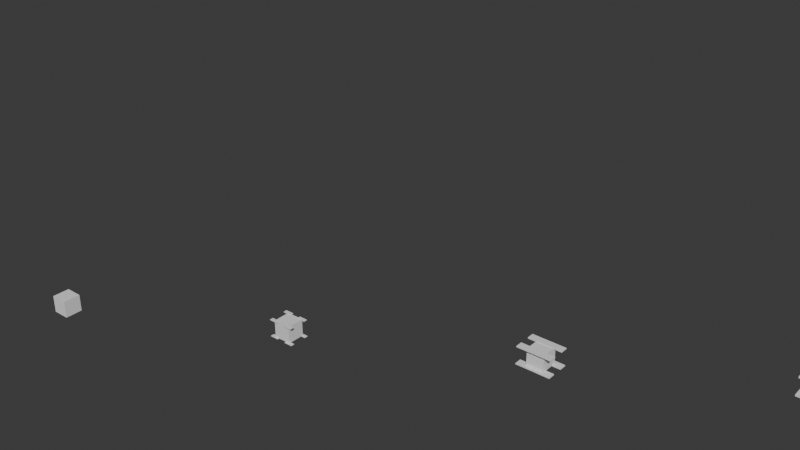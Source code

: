 # Source: addgeneration.blend  (saved by Blender 4.0.36; exported with 4.5.12 LTS)
import bpy
from mathutils import Matrix  # noqa: F401  (used for matrix-valued properties, if any)

bpy.ops.wm.read_factory_settings(use_empty=True)
scene = bpy.context.scene
scene.name = 'Scene'

# ---- collections
col_collection = bpy.data.collections.new('Collection'); scene.collection.children.link(col_collection)

# ---- node groups
ng_geometry_nodes = bpy.data.node_groups.new('Geometry Nodes', 'GeometryNodeTree')
_s = ng_geometry_nodes.interface.new_socket(name='Geometry', in_out='OUTPUT', socket_type='NodeSocketGeometry')
_s = ng_geometry_nodes.interface.new_socket(name='Geometry', in_out='INPUT', socket_type='NodeSocketGeometry')
ng_geometry_nodes.is_modifier = True
_N = ng_geometry_nodes.nodes; _L = ng_geometry_nodes.links
n0 = _N.new('NodeGroupOutput'); n0.name = 'Group Output'; n0.location = (200, 0)
n1 = _N.new('GeometryNodeRepeatOutput'); n1.name = 'Repeat Output'; n1.location = (-252, 258)
n1.repeat_items.clear()
_it = n1.repeat_items.new('GEOMETRY', 'Geometry')
_it = n1.repeat_items.new('FLOAT', 'Value')
_it = n1.repeat_items.new('FLOAT', 'Value.001')
_it = n1.repeat_items.new('FLOAT', 'Value.002')
_it = n1.repeat_items.new('FLOAT', 'Value.003')
_it = n1.repeat_items.new('FLOAT', 'Value.004')
_it = n1.repeat_items.new('FLOAT', 'Value.005')
_it = n1.repeat_items.new('FLOAT', 'Value.006')
n2 = _N.new('GeometryNodeJoinGeometry'); n2.name = 'Join Geometry'; n2.location = (-476, 157)
n3 = _N.new('ShaderNodeCombineXYZ'); n3.name = 'Combine XYZ.001'; n3.location = (-1705, 313)
n4 = _N.new('ShaderNodeMath'); n4.name = 'Math.003'; n4.location = (-1919, 278)
n4.operation = 'MULTIPLY'
n4.inputs[1].default_value = 0.04
n5 = _N.new('ShaderNodeMath'); n5.name = 'Math.002'; n5.location = (-1924, 567)
n5.operation = 'MULTIPLY'
n5.inputs[1].default_value = 0.04
n6 = _N.new('ShaderNodeMath'); n6.name = 'Math.005'; n6.location = (-1921, 420)
n6.operation = 'MULTIPLY'
n6.inputs[1].default_value = 0.04
n7 = _N.new('NodeGroupInput'); n7.name = 'Group Input'; n7.location = (-3085, -40)
n8 = _N.new('ShaderNodeValue'); n8.name = 'Value'; n8.location = (-2839, 88)
n8.outputs[0].default_value = 7.0
n9 = _N.new('ShaderNodeValue'); n9.name = 'Value.002'; n9.location = (-2839, -74)
n9.outputs[0].default_value = 0.8
n10 = _N.new('ShaderNodeValue'); n10.name = 'Value.001'; n10.location = (-2840, 6)
n10.outputs[0].default_value = 12.2
n11 = _N.new('ShaderNodeCombineXYZ'); n11.name = 'Combine XYZ'; n11.location = (-1366, -54)
n12 = _N.new('ShaderNodeMath'); n12.name = 'Math.001'; n12.location = (-1368, -183)
n13 = _N.new('ShaderNodeMath'); n13.name = 'Math.004'; n13.location = (-1368, -337)
n14 = _N.new('ShaderNodeMath'); n14.name = 'Math'; n14.location = (-1370, -498)
n15 = _N.new('ShaderNodeMath'); n15.name = 'Math.008'; n15.location = (-773, -218)
n15.inputs[1].default_value = 0.0
n16 = _N.new('ShaderNodeMath'); n16.name = 'Math.007'; n16.location = (-774, -55)
n16.inputs[1].default_value = 0.0
n17 = _N.new('ShaderNodeMath'); n17.name = 'Math.006'; n17.location = (-771, 86)
n18 = _N.new('ShaderNodeMath'); n18.name = 'Math.009'; n18.location = (-1015, -170)
n18.inputs[1].default_value = 0.0
n19 = _N.new('GeometryNodeRepeatInput'); n19.name = 'Repeat Input'; n19.location = (-2634, 182)
n19.inputs[2].default_value = 0.0
n19.inputs[4].default_value = 0.0
n19.inputs[6].default_value = 0.0
n19.inputs[8].default_value = -4.8
n20 = _N.new('ShaderNodeValue'); n20.name = 'Value.003'; n20.location = (-2825, -162)
n20.outputs[0].default_value = 5.2
n21 = _N.new('GeometryNodeMeshCube'); n21.name = 'Cube'; n21.location = (-1437, 411)
n22 = _N.new('GeometryNodeSetPosition'); n22.name = 'Set Position'; n22.location = (-1136, 287)
n23 = _N.new('GeometryNodeInstanceOnPoints'); n23.name = 'Instance on Points'; n23.location = (-721, 481)
n24 = _N.new('GeometryNodeMeshToPoints'); n24.name = 'Mesh to Points'; n24.location = (-935, 479)
n19.pair_with_output(n1)
_L.new(n8.outputs[0], n19.inputs[0])
_L.new(n21.outputs[0], n22.inputs[0])
_L.new(n1.outputs[0], n0.inputs[0])
_L.new(n11.outputs[0], n22.inputs[3])
_L.new(n19.outputs[1], n2.inputs[0])
_L.new(n2.outputs[0], n1.inputs[0])
_L.new(n10.outputs[0], n19.inputs[3])
_L.new(n19.outputs[2], n11.inputs[0])
_L.new(n19.outputs[3], n12.inputs[1])
_L.new(n19.outputs[2], n12.inputs[0])
_L.new(n19.outputs[4], n11.inputs[2])
_L.new(n19.outputs[4], n14.inputs[0])
_L.new(n19.outputs[5], n14.inputs[1])
_L.new(n9.outputs[0], n19.inputs[5])
_L.new(n24.outputs[0], n23.inputs[0])
_L.new(n21.outputs[0], n23.inputs[2])
_L.new(n22.outputs[0], n24.inputs[0])
_L.new(n5.outputs[0], n3.inputs[0])
_L.new(n4.outputs[0], n3.inputs[2])
_L.new(n3.outputs[0], n23.inputs[6])
_L.new(n19.outputs[2], n5.inputs[0])
_L.new(n19.outputs[4], n4.inputs[0])
_L.new(n19.outputs[6], n13.inputs[0])
_L.new(n19.outputs[7], n13.inputs[1])
_L.new(n19.outputs[6], n11.inputs[1])
_L.new(n20.outputs[0], n19.inputs[7])
_L.new(n19.outputs[6], n6.inputs[0])
_L.new(n6.outputs[0], n3.inputs[1])
_L.new(n22.outputs[0], n2.inputs[0])
_L.new(n19.outputs[8], n1.inputs[7])
_L.new(n12.outputs[0], n1.inputs[1])
_L.new(n13.outputs[0], n1.inputs[5])
_L.new(n14.outputs[0], n1.inputs[3])
_L.new(n17.outputs[0], n1.inputs[2])
_L.new(n19.outputs[3], n17.inputs[0])
_L.new(n16.outputs[0], n1.inputs[4])
_L.new(n19.outputs[5], n16.inputs[0])
_L.new(n15.outputs[0], n1.inputs[6])
_L.new(n19.outputs[7], n15.inputs[0])
_L.new(n19.outputs[8], n18.inputs[0])
_L.new(n18.outputs[0], n17.inputs[1])
_L.new(n23.outputs[0], n2.inputs[0])
n0.is_active_output = True

# ---- world
world_world = bpy.data.worlds.new('World'); scene.world = world_world
world_world.use_nodes = True; world_world.node_tree.nodes.clear()
_N = world_world.node_tree.nodes; _L = world_world.node_tree.links
n0 = _N.new('ShaderNodeOutputWorld'); n0.name = 'World Output'; n0.location = (300, 300)
n1 = _N.new('ShaderNodeBackground'); n1.name = 'Background'; n1.location = (10, 300)
n1.inputs[0].default_value = (0.05088, 0.05088, 0.05088, 1.0)
_L.new(n1.outputs[0], n0.inputs[0])
n0.is_active_output = True
world_world.color = (0.05088, 0.05088, 0.05088)
world_world.use_sun_shadow = False
world_world.sun_shadow_jitter_overblur = 0.0

# ---- meshes
me_cube_001 = bpy.data.meshes.new('Cube.001')
me_cube_001.from_pydata([(-1.0, -1.0, -1.0), (-1.0, -1.0, 1.0), (-1.0, 1.0, -1.0), (-1.0, 1.0, 1.0), (1.0, -1.0, -1.0), (1.0, -1.0, 1.0), (1.0, 1.0, -1.0), (1.0, 1.0, 1.0)], [], [(0, 1, 3, 2), (2, 3, 7, 6), (6, 7, 5, 4), (4, 5, 1, 0), (2, 6, 4, 0), (7, 3, 1, 5)])
_uv = me_cube_001.uv_layers.new(name='UVMap')
_uv.uv.foreach_set('vector', [0.375, 0.0, 0.625, 0.0, 0.625, 0.25, 0.375, 0.25, 0.375, 0.25, 0.625, 0.25, 0.625, 0.5, 0.375, 0.5, 0.375, 0.5, 0.625, 0.5, 0.625, 0.75, 0.375, 0.75, 0.375, 0.75, 0.625, 0.75, 0.625, 1.0, 0.375, 1.0, 0.125, 0.5, 0.375, 0.5, 0.375, 0.75, 0.125, 0.75, 0.625, 0.5, 0.875, 0.5, 0.875, 0.75, 0.625, 0.75])
me_cube_001.update()

# ---- objects
ob_cube = bpy.data.objects.new('Cube', me_cube_001)

# ---- transforms, parenting, visibility, modifiers, constraints
ob_cube.location = (0.0, 0.0, 0.0)
_m = ob_cube.modifiers.new('GeometryNodes', 'NODES')
_m.node_group = ng_geometry_nodes

# ---- collection membership
col_collection.objects.link(ob_cube)

# ---- scene / render settings (as saved in the file)
scene.frame_start = 1; scene.frame_end = 250; scene.frame_set(1)
scene.render.engine = 'BLENDER_EEVEE_NEXT'
scene.cycles.sampling_pattern = 'TABULATED_SOBOL'
bpy.context.view_layer.update()

# ---- added for rendering (the .blend has no active camera and no usable light): camera, sun
cam_auto = bpy.data.cameras.new('AutoCamera')
cam_auto.lens = 50.0
cam_auto.sensor_width = 36.0
cam_auto.clip_end = 1000.0
ob_auto_camera = bpy.data.objects.new('AutoCamera', cam_auto)
scene.collection.objects.link(ob_auto_camera)
ob_auto_camera.location = (48.2097, -28.9316, 32.0878)
ob_auto_camera.rotation_euler = (1.09748, -7.21219e-08, 0.694738)
scene.camera = ob_auto_camera
light_auto_sun = bpy.data.lights.new('AutoSun', 'SUN')
light_auto_sun.energy = 3.0
light_auto_sun.angle = 0.0523599
ob_auto_sun = bpy.data.objects.new('AutoSun', light_auto_sun)
scene.collection.objects.link(ob_auto_sun)
ob_auto_sun.rotation_euler = (0.872665, 0.174533, 0.523599)
bpy.context.view_layer.update()
